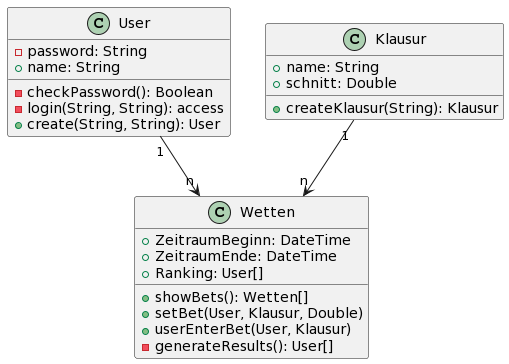

The diagram above was rendered by PlantUML. Its source (embedded in the PNG):
@startuml
User "1" --> "n" Wetten
Klausur "1" --> "n" Wetten

class User {
  - password: String
  + name: String
  
  - checkPassword(): Boolean
  - login(String, String): access
  + create(String, String): User
  
}

class Klausur{
  + name: String
  + schnitt: Double
  
  + createKlausur(String): Klausur
}

class Wetten{
  + ZeitraumBeginn: DateTime
  + ZeitraumEnde: DateTime
  + Ranking: User[]
  
  + showBets(): Wetten[]
  + setBet(User, Klausur, Double)
  + userEnterBet(User, Klausur)
  - generateResults(): User[]
  
}
@enduml